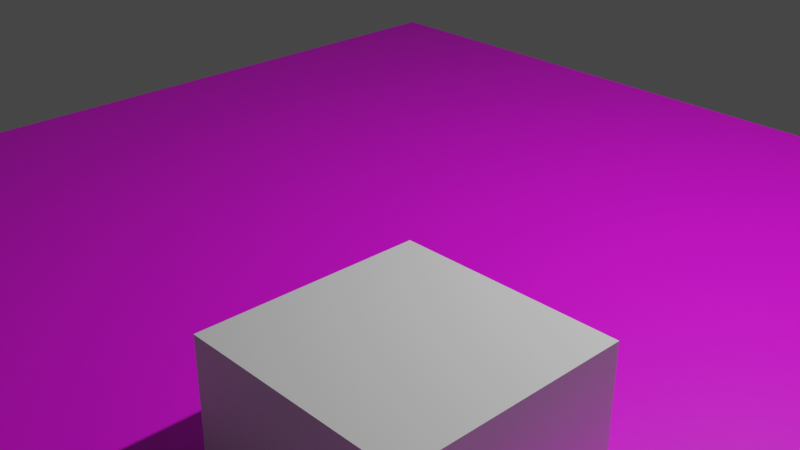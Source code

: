 # Source: level_test.blend  (saved by Blender 3.6.13; exported with 4.5.12 LTS)
import bpy
from mathutils import Matrix  # noqa: F401  (used for matrix-valued properties, if any)

bpy.ops.wm.read_factory_settings(use_empty=True)
scene = bpy.context.scene
scene.name = 'Scene'

# ---- collections
col_collection = bpy.data.collections.new('Collection'); scene.collection.children.link(col_collection)

# ---- materials (node trees are filled in below, after node groups)
mat_ground = bpy.data.materials.new('Ground')
mat_ground.alpha_threshold = 0.0
mat_ground.use_transparent_shadow = False
mat_ground.roughness = 0.5
mat_ground.line_color = (0.0, 0.0, 0.0, 1.0)
mat_obstacle = bpy.data.materials.new('Obstacle')
mat_obstacle.use_transparent_shadow = False

# ---- material node trees
mat_ground.use_nodes = True; mat_ground.node_tree.nodes.clear()
_N = mat_ground.node_tree.nodes; _L = mat_ground.node_tree.links
n0 = _N.new('ShaderNodeOutputMaterial'); n0.name = 'Material Output'; n0.location = (308, 294)
n1 = _N.new('ShaderNodeBsdfPrincipled'); n1.name = 'Principled BSDF'; n1.location = (18, 294)
n1.distribution = 'GGX'
n1.subsurface_method = 'RANDOM_WALK_SKIN'
n1.inputs[3].default_value = 1.45
n1.inputs[27].default_value = (0.0, 0.0, 0.0, 1.0)
n1.inputs[28].default_value = 1.0
n2 = _N.new('ShaderNodeTexImage'); n2.name = 'Image Texture'; n2.location = (-272, 274)
n3 = _N.new('ShaderNodeTexCoord'); n3.name = 'Texture Coordinate'; n3.location = (-699, 172)
_L.new(n1.outputs[0], n0.inputs[0])
_L.new(n2.outputs[0], n1.inputs[0])
_L.new(n3.outputs[3], n2.inputs[0])
n0.is_active_output = True
mat_obstacle.use_nodes = True; mat_obstacle.node_tree.nodes.clear()
_N = mat_obstacle.node_tree.nodes; _L = mat_obstacle.node_tree.links
n0 = _N.new('ShaderNodeBsdfPrincipled'); n0.name = 'Principled BSDF'; n0.location = (10, 300)
n0.distribution = 'GGX'
n0.subsurface_method = 'RANDOM_WALK_SKIN'
n0.inputs[3].default_value = 1.45
n0.inputs[27].default_value = (0.0, 0.0, 0.0, 1.0)
n0.inputs[28].default_value = 1.0
n1 = _N.new('ShaderNodeOutputMaterial'); n1.name = 'Material Output'; n1.location = (300, 300)
_L.new(n0.outputs[0], n1.inputs[0])
n1.is_active_output = True

# ---- world
world_world = bpy.data.worlds.new('World'); scene.world = world_world
world_world.use_nodes = True; world_world.node_tree.nodes.clear()
_N = world_world.node_tree.nodes; _L = world_world.node_tree.links
n0 = _N.new('ShaderNodeOutputWorld'); n0.name = 'World Output'; n0.location = (300, 300)
n1 = _N.new('ShaderNodeBackground'); n1.name = 'Background'; n1.location = (10, 300)
n1.inputs[0].default_value = (0.05088, 0.05088, 0.05088, 1.0)
_L.new(n1.outputs[0], n0.inputs[0])
n0.is_active_output = True
world_world.color = (0.05088, 0.05088, 0.05088)
world_world.use_sun_shadow = False
world_world.sun_shadow_jitter_overblur = 0.0

# ---- cameras
cam_camera = bpy.data.cameras.new('Camera')
cam_camera.clip_end = 100.0
cam_camera.ortho_scale = 7.314

# ---- lights
light_light = bpy.data.lights.new('Light', 'POINT')
light_light.transmission_factor = 0.0
light_light.energy = 1000.0
light_light.shadow_soft_size = 0.1
light_light.shadow_maximum_resolution = 0.006
light_light.use_absolute_resolution = True

# ---- meshes
me_cube = bpy.data.meshes.new('Cube')
me_cube.from_pydata([(5.0, 5.0, 0.0), (5.0, 5.0, -2.0), (5.0, -5.0, 0.0), (5.0, -5.0, -2.0), (-5.0, 5.0, 0.0), (-5.0, 5.0, -2.0), (-5.0, -5.0, 0.0), (-5.0, -5.0, -2.0)], [], [(0, 4, 6, 2), (3, 2, 6, 7), (7, 6, 4, 5), (5, 1, 3, 7), (1, 0, 2, 3), (5, 4, 0, 1)])
_uv = me_cube.uv_layers.new(name='UVMap')
_uv.uv.foreach_set('vector', [0.0, 0.0, 1.0, 0.0, 1.0, 1.0, 0.0, 1.0, 0.0, 0.0, 1.0, 0.0, 1.0, 1.0, 0.0, 1.0, 0.0, 0.0, 1.0, 0.0, 1.0, 1.0, 0.0, 1.0, 0.0, 0.0, 1.0, 0.0, 1.0, 1.0, 0.0, 1.0, 0.0, 0.0, 1.0, 0.0, 1.0, 1.0, 0.0, 1.0, 0.0, 0.0, 1.0, 0.0, 1.0, 1.0, 0.0, 1.0])
me_cube.materials.append(mat_ground)
me_cube.use_mirror_vertex_groups = False
me_cube.update()
me_cube_001 = bpy.data.meshes.new('Cube.001')
me_cube_001.from_pydata([(-1.0, -1.0, -1.0), (-1.0, -1.0, 1.0), (-1.0, 1.0, -1.0), (-1.0, 1.0, 1.0), (1.0, -1.0, -1.0), (1.0, -1.0, 1.0), (1.0, 1.0, -1.0), (1.0, 1.0, 1.0)], [], [(0, 1, 3, 2), (2, 3, 7, 6), (6, 7, 5, 4), (4, 5, 1, 0), (2, 6, 4, 0), (7, 3, 1, 5)])
_uv = me_cube_001.uv_layers.new(name='UVMap')
_uv.uv.foreach_set('vector', [0.375, 0.0, 0.625, 0.0, 0.625, 0.25, 0.375, 0.25, 0.375, 0.25, 0.625, 0.25, 0.625, 0.5, 0.375, 0.5, 0.375, 0.5, 0.625, 0.5, 0.625, 0.75, 0.375, 0.75, 0.375, 0.75, 0.625, 0.75, 0.625, 1.0, 0.375, 1.0, 0.125, 0.5, 0.375, 0.5, 0.375, 0.75, 0.125, 0.75, 0.625, 0.5, 0.875, 0.5, 0.875, 0.75, 0.625, 0.75])
me_cube_001.materials.append(mat_obstacle)
me_cube_001.update()

# ---- objects
ob_ground_col = bpy.data.objects.new('ground-col', me_cube)
ob_light_noimp = bpy.data.objects.new('Light-noimp', light_light)
ob_camera = bpy.data.objects.new('Camera', cam_camera)
ob_chest_prefab = bpy.data.objects.new('chest-prefab', None)
ob_obstacle_col = bpy.data.objects.new('obstacle-col', me_cube_001)

# ---- transforms, parenting, visibility, modifiers, constraints
ob_ground_col.location = (0.0, 0.0, 0.0)
ob_ground_col.lock_rotations_4d = False
ob_ground_col.empty_display_type = 'ARROWS'
ob_ground_col.lineart.crease_threshold = 0.0
ob_light_noimp.location = (4.076, 1.005, 5.904)
ob_light_noimp.rotation_euler = (0.6503, 0.05522, 1.866)
ob_light_noimp.lock_rotations_4d = False
ob_light_noimp.empty_display_type = 'ARROWS'
ob_light_noimp.color = (0.0, 0.0, 0.0, 0.0)
ob_light_noimp.lineart.crease_threshold = 0.0
ob_camera.location = (7.359, -6.926, 4.958)
ob_camera.rotation_euler = (1.109, 0.0, 0.8149)
ob_camera.lock_rotations_4d = False
ob_camera.empty_display_type = 'ARROWS'
ob_camera.color = (0.0, 0.0, 0.0, 0.0)
ob_camera.display_type = 'WIRE'
ob_camera.lineart.crease_threshold = 0.0
ob_chest_prefab.location = (3.246, 2.889, 0.0)
ob_chest_prefab.rotation_euler = (0.0, -0.0, 3.86)
ob_chest_prefab.empty_display_type = 'CUBE'
ob_obstacle_col.location = (2.817, -2.596, 0.0)

# ---- collection membership
col_collection.objects.link(ob_ground_col)
col_collection.objects.link(ob_light_noimp)
col_collection.objects.link(ob_camera)
col_collection.objects.link(ob_chest_prefab)
col_collection.objects.link(ob_obstacle_col)

# ---- scene / render settings (as saved in the file)
scene.camera = ob_camera
scene.frame_start = 1; scene.frame_end = 250; scene.frame_set(1)
scene.render.engine = 'BLENDER_EEVEE_NEXT'
scene.cycles.sampling_pattern = 'TABULATED_SOBOL'
scene.view_settings.view_transform = 'Filmic'
bpy.context.view_layer.update()
